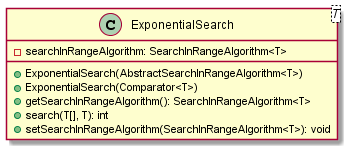

The diagram above was rendered by PlantUML. Its source (embedded in the PNG):
@startuml

    class ExponentialSearch<T> {
        -searchInRangeAlgorithm: SearchInRangeAlgorithm<T>
        +ExponentialSearch(AbstractSearchInRangeAlgorithm<T>)
        +ExponentialSearch(Comparator<T>)
        +getSearchInRangeAlgorithm(): SearchInRangeAlgorithm<T>
        +search(T[], T): int
        +setSearchInRangeAlgorithm(SearchInRangeAlgorithm<T>): void
    }

@enduml